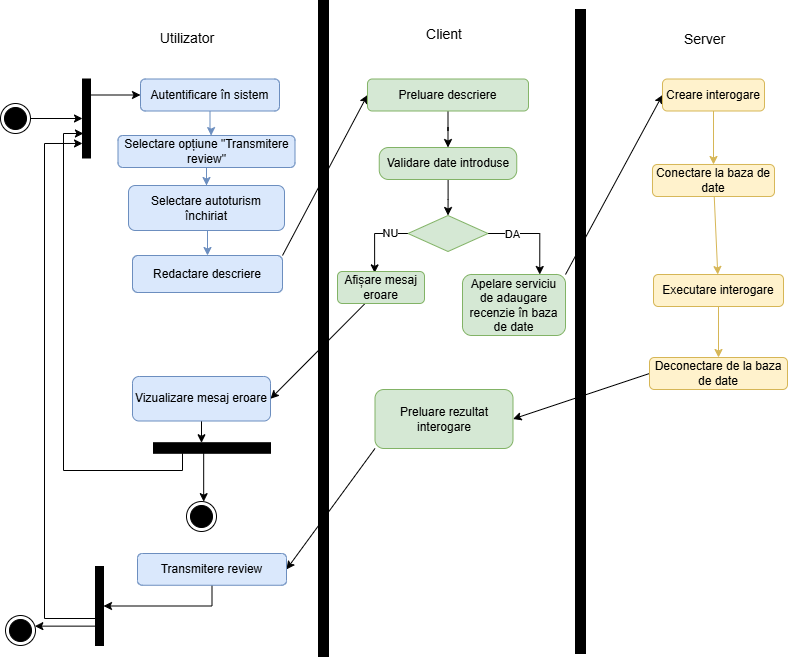

The diagram above was exported from draw.io. Its source (the exported page's mxGraphModel, read from the mxfile embedded in the PNG):
<mxGraphModel dx="1281" dy="562" grid="0" gridSize="10" guides="1" tooltips="1" connect="1" arrows="1" fold="1" page="1" pageScale="1" pageWidth="827" pageHeight="1169" math="0" shadow="0">
  <root>
    <mxCell id="0" />
    <mxCell id="1" parent="0" />
    <mxCell id="u0Bs1yC3A5LC4Es73aCW-1" edge="1" parent="1" source="u0Bs1yC3A5LC4Es73aCW-2" style="rounded=0;orthogonalLoop=1;jettySize=auto;html=1;" target="u0Bs1yC3A5LC4Es73aCW-9">
      <mxGeometry relative="1" as="geometry" />
    </mxCell>
    <mxCell id="u0Bs1yC3A5LC4Es73aCW-2" parent="1" style="ellipse;html=1;shape=endState;fillColor=#000000;strokeColor=light-dark(#000000,#FF9090);" value="" vertex="1">
      <mxGeometry height="30" width="30" x="17" y="248" as="geometry" />
    </mxCell>
    <mxCell id="u0Bs1yC3A5LC4Es73aCW-3" parent="1" style="html=1;points=[[0,0,0,0,5],[0,1,0,0,-5],[1,0,0,0,5],[1,1,0,0,-5]];perimeter=orthogonalPerimeter;outlineConnect=0;targetShapes=umlLifeline;portConstraint=eastwest;newEdgeStyle={&quot;curved&quot;:0,&quot;rounded&quot;:0};fillColor=#000000;" value="" vertex="1">
      <mxGeometry height="656" width="10" x="335" y="145" as="geometry" />
    </mxCell>
    <mxCell id="u0Bs1yC3A5LC4Es73aCW-4" edge="1" parent="1" source="u0Bs1yC3A5LC4Es73aCW-5" style="edgeStyle=orthogonalEdgeStyle;rounded=0;orthogonalLoop=1;jettySize=auto;html=1;entryX=0.5;entryY=0;entryDx=0;entryDy=0;fillColor=#dae8fc;strokeColor=#6c8ebf;" target="u0Bs1yC3A5LC4Es73aCW-19">
      <mxGeometry relative="1" as="geometry" />
    </mxCell>
    <mxCell id="u0Bs1yC3A5LC4Es73aCW-5" parent="1" style="rounded=1;whiteSpace=wrap;html=1;fillColor=#dae8fc;strokeColor=#6c8ebf;" value="Selectare opțiune &quot;Transmitere review&quot;" vertex="1">
      <mxGeometry height="32" width="177" x="134.5" y="280" as="geometry" />
    </mxCell>
    <mxCell id="u0Bs1yC3A5LC4Es73aCW-6" parent="1" style="html=1;points=[[0,0,0,0,5],[0,1,0,0,-5],[1,0,0,0,5],[1,1,0,0,-5]];perimeter=orthogonalPerimeter;outlineConnect=0;targetShapes=umlLifeline;portConstraint=eastwest;newEdgeStyle={&quot;curved&quot;:0,&quot;rounded&quot;:0};fillColor=#000000;" value="" vertex="1">
      <mxGeometry height="644" width="10" x="592" y="154" as="geometry" />
    </mxCell>
    <mxCell id="u0Bs1yC3A5LC4Es73aCW-7" edge="1" parent="1" source="u0Bs1yC3A5LC4Es73aCW-9" style="rounded=0;orthogonalLoop=1;jettySize=auto;html=1;entryX=0;entryY=0.5;entryDx=0;entryDy=0;" target="u0Bs1yC3A5LC4Es73aCW-16">
      <mxGeometry relative="1" as="geometry" />
    </mxCell>
    <mxCell id="u0Bs1yC3A5LC4Es73aCW-8" edge="1" parent="1" source="u0Bs1yC3A5LC4Es73aCW-11" style="edgeStyle=orthogonalEdgeStyle;rounded=0;orthogonalLoop=1;jettySize=auto;html=1;curved=0;entryX=0;entryY=0.816;entryDx=0;entryDy=0;entryPerimeter=0;" target="u0Bs1yC3A5LC4Es73aCW-9">
      <mxGeometry relative="1" as="geometry">
        <Array as="points">
          <mxPoint x="61" y="763" />
          <mxPoint x="61" y="288" />
        </Array>
      </mxGeometry>
    </mxCell>
    <mxCell id="u0Bs1yC3A5LC4Es73aCW-9" parent="1" style="html=1;points=[[0,0,0,0,5],[0,1,0,0,-5],[1,0,0,0,5],[1,1,0,0,-5]];perimeter=orthogonalPerimeter;outlineConnect=0;targetShapes=umlLifeline;portConstraint=eastwest;newEdgeStyle={&quot;curved&quot;:0,&quot;rounded&quot;:0};fillColor=#000000;" value="" vertex="1">
      <mxGeometry height="79" width="8" x="99" y="223.5" as="geometry" />
    </mxCell>
    <mxCell id="u0Bs1yC3A5LC4Es73aCW-10" parent="1" style="html=1;points=[[0,0,0,0,5],[0,1,0,0,-5],[1,0,0,0,5],[1,1,0,0,-5]];perimeter=orthogonalPerimeter;outlineConnect=0;targetShapes=umlLifeline;portConstraint=eastwest;newEdgeStyle={&quot;curved&quot;:0,&quot;rounded&quot;:0};fillColor=#000000;rotation=-90;" value="" vertex="1">
      <mxGeometry height="117" width="10.5" x="223.25" y="534" as="geometry" />
    </mxCell>
    <mxCell id="u0Bs1yC3A5LC4Es73aCW-11" parent="1" style="html=1;points=[[0,0,0,0,5],[0,1,0,0,-5],[1,0,0,0,5],[1,1,0,0,-5]];perimeter=orthogonalPerimeter;outlineConnect=0;targetShapes=umlLifeline;portConstraint=eastwest;newEdgeStyle={&quot;curved&quot;:0,&quot;rounded&quot;:0};fillColor=#000000;" value="" vertex="1">
      <mxGeometry height="79" width="8" x="112" y="711" as="geometry" />
    </mxCell>
    <mxCell id="u0Bs1yC3A5LC4Es73aCW-12" edge="1" parent="1" source="u0Bs1yC3A5LC4Es73aCW-11" style="rounded=0;orthogonalLoop=1;jettySize=auto;html=1;" target="u0Bs1yC3A5LC4Es73aCW-13">
      <mxGeometry relative="1" as="geometry" />
    </mxCell>
    <mxCell id="u0Bs1yC3A5LC4Es73aCW-13" parent="1" style="ellipse;html=1;shape=endState;fillColor=#000000;strokeColor=light-dark(#000000,#FF9090);" value="" vertex="1">
      <mxGeometry height="30" width="30" x="22" y="760" as="geometry" />
    </mxCell>
    <mxCell id="u0Bs1yC3A5LC4Es73aCW-14" edge="1" parent="1" source="u0Bs1yC3A5LC4Es73aCW-10" style="rounded=0;orthogonalLoop=1;jettySize=auto;html=1;" target="u0Bs1yC3A5LC4Es73aCW-15">
      <mxGeometry relative="1" as="geometry" />
    </mxCell>
    <mxCell id="u0Bs1yC3A5LC4Es73aCW-15" parent="1" style="ellipse;html=1;shape=endState;fillColor=#000000;strokeColor=light-dark(#000000,#FF9090);" value="" vertex="1">
      <mxGeometry height="30" width="30" x="203" y="646" as="geometry" />
    </mxCell>
    <mxCell id="u0Bs1yC3A5LC4Es73aCW-16" parent="1" style="rounded=1;whiteSpace=wrap;html=1;fillColor=#dae8fc;strokeColor=#6c8ebf;" value="Autentificare în sistem" vertex="1">
      <mxGeometry height="32" width="139" x="157" y="223.5" as="geometry" />
    </mxCell>
    <mxCell id="u0Bs1yC3A5LC4Es73aCW-17" edge="1" parent="1" source="u0Bs1yC3A5LC4Es73aCW-16" style="edgeStyle=orthogonalEdgeStyle;rounded=0;orthogonalLoop=1;jettySize=auto;html=1;entryX=0.526;entryY=0.003;entryDx=0;entryDy=0;entryPerimeter=0;fillColor=#dae8fc;strokeColor=#6c8ebf;" target="u0Bs1yC3A5LC4Es73aCW-5">
      <mxGeometry relative="1" as="geometry" />
    </mxCell>
    <mxCell id="u0Bs1yC3A5LC4Es73aCW-19" parent="1" style="rounded=1;whiteSpace=wrap;html=1;fillColor=#dae8fc;strokeColor=#6c8ebf;" value="Selectare autoturism închiriat" vertex="1">
      <mxGeometry height="45" width="156" x="145" y="330" as="geometry" />
    </mxCell>
    <mxCell id="u0Bs1yC3A5LC4Es73aCW-20" edge="1" parent="1" source="u0Bs1yC3A5LC4Es73aCW-54" style="rounded=0;orthogonalLoop=1;jettySize=auto;html=1;exitX=1;exitY=0;exitDx=0;exitDy=0;entryX=0;entryY=0.5;entryDx=0;entryDy=0;" target="u0Bs1yC3A5LC4Es73aCW-24">
      <mxGeometry relative="1" as="geometry">
        <Array as="points" />
      </mxGeometry>
    </mxCell>
    <mxCell id="u0Bs1yC3A5LC4Es73aCW-21" edge="1" parent="1" source="u0Bs1yC3A5LC4Es73aCW-19" style="edgeStyle=orthogonalEdgeStyle;rounded=0;orthogonalLoop=1;jettySize=auto;html=1;entryX=0.5;entryY=0;entryDx=0;entryDy=0;fillColor=#dae8fc;strokeColor=#6c8ebf;exitX=0.5;exitY=1;exitDx=0;exitDy=0;" target="u0Bs1yC3A5LC4Es73aCW-54">
      <mxGeometry relative="1" as="geometry">
        <mxPoint x="223.04761904761904" y="422" as="sourcePoint" />
      </mxGeometry>
    </mxCell>
    <mxCell id="u0Bs1yC3A5LC4Es73aCW-23" edge="1" parent="1" source="u0Bs1yC3A5LC4Es73aCW-24" style="edgeStyle=orthogonalEdgeStyle;rounded=0;orthogonalLoop=1;jettySize=auto;html=1;entryX=0.5;entryY=0;entryDx=0;entryDy=0;" target="u0Bs1yC3A5LC4Es73aCW-26">
      <mxGeometry relative="1" as="geometry" />
    </mxCell>
    <mxCell id="u0Bs1yC3A5LC4Es73aCW-24" parent="1" style="rounded=1;whiteSpace=wrap;html=1;fillColor=#d5e8d4;strokeColor=#82b366;" value="Preluare descriere" vertex="1">
      <mxGeometry height="32" width="161" x="384" y="223.5" as="geometry" />
    </mxCell>
    <mxCell id="u0Bs1yC3A5LC4Es73aCW-25" edge="1" parent="1" source="u0Bs1yC3A5LC4Es73aCW-26" style="edgeStyle=orthogonalEdgeStyle;rounded=0;orthogonalLoop=1;jettySize=auto;html=1;entryX=0.5;entryY=0;entryDx=0;entryDy=0;" target="u0Bs1yC3A5LC4Es73aCW-31">
      <mxGeometry relative="1" as="geometry" />
    </mxCell>
    <mxCell id="u0Bs1yC3A5LC4Es73aCW-26" parent="1" style="rounded=1;whiteSpace=wrap;html=1;fillColor=#d5e8d4;strokeColor=#82b366;arcSize=29;" value="Validare date introduse" vertex="1">
      <mxGeometry height="32" width="137.5" x="395.75" y="292" as="geometry" />
    </mxCell>
    <mxCell id="u0Bs1yC3A5LC4Es73aCW-27" edge="1" parent="1" source="u0Bs1yC3A5LC4Es73aCW-31" style="edgeStyle=orthogonalEdgeStyle;rounded=0;orthogonalLoop=1;jettySize=auto;html=1;entryX=0.75;entryY=0;entryDx=0;entryDy=0;exitX=1;exitY=0.5;exitDx=0;exitDy=0;" target="u0Bs1yC3A5LC4Es73aCW-33">
      <mxGeometry relative="1" as="geometry">
        <mxPoint x="557" y="414" as="targetPoint" />
      </mxGeometry>
    </mxCell>
    <mxCell id="u0Bs1yC3A5LC4Es73aCW-28" connectable="0" parent="u0Bs1yC3A5LC4Es73aCW-27" style="edgeLabel;html=1;align=center;verticalAlign=middle;resizable=0;points=[];" value="DA" vertex="1">
      <mxGeometry relative="1" x="-0.4831" as="geometry">
        <mxPoint as="offset" />
      </mxGeometry>
    </mxCell>
    <mxCell id="u0Bs1yC3A5LC4Es73aCW-29" edge="1" parent="1" source="u0Bs1yC3A5LC4Es73aCW-31" style="edgeStyle=orthogonalEdgeStyle;rounded=0;orthogonalLoop=1;jettySize=auto;html=1;exitX=0;exitY=0.5;exitDx=0;exitDy=0;entryX=0.427;entryY=0.043;entryDx=0;entryDy=0;entryPerimeter=0;" target="u0Bs1yC3A5LC4Es73aCW-35">
      <mxGeometry relative="1" as="geometry">
        <mxPoint x="371" y="428" as="targetPoint" />
      </mxGeometry>
    </mxCell>
    <mxCell id="u0Bs1yC3A5LC4Es73aCW-30" connectable="0" parent="u0Bs1yC3A5LC4Es73aCW-29" style="edgeLabel;html=1;align=center;verticalAlign=middle;resizable=0;points=[];" value="NU" vertex="1">
      <mxGeometry relative="1" x="-0.5108" y="-1" as="geometry">
        <mxPoint as="offset" />
      </mxGeometry>
    </mxCell>
    <mxCell id="u0Bs1yC3A5LC4Es73aCW-31" parent="1" style="rhombus;whiteSpace=wrap;html=1;fillColor=#d5e8d4;strokeColor=#82b366;" value="" vertex="1">
      <mxGeometry height="36" width="80" x="424.5" y="360" as="geometry" />
    </mxCell>
    <mxCell id="u0Bs1yC3A5LC4Es73aCW-32" edge="1" parent="1" source="u0Bs1yC3A5LC4Es73aCW-33" style="rounded=0;orthogonalLoop=1;jettySize=auto;html=1;entryX=0;entryY=0.5;entryDx=0;entryDy=0;exitX=1;exitY=0;exitDx=0;exitDy=0;" target="u0Bs1yC3A5LC4Es73aCW-43">
      <mxGeometry relative="1" as="geometry" />
    </mxCell>
    <mxCell id="u0Bs1yC3A5LC4Es73aCW-33" parent="1" style="rounded=1;whiteSpace=wrap;html=1;fillColor=#d5e8d4;strokeColor=#82b366;" value="Apelare serviciu de adaugare recenzie în baza de date" vertex="1">
      <mxGeometry height="61" width="103" x="479" y="419" as="geometry" />
    </mxCell>
    <mxCell id="u0Bs1yC3A5LC4Es73aCW-34" edge="1" parent="1" source="u0Bs1yC3A5LC4Es73aCW-35" style="rounded=0;orthogonalLoop=1;jettySize=auto;html=1;entryX=1;entryY=0.5;entryDx=0;entryDy=0;" target="u0Bs1yC3A5LC4Es73aCW-47">
      <mxGeometry relative="1" as="geometry" />
    </mxCell>
    <mxCell id="u0Bs1yC3A5LC4Es73aCW-35" parent="1" style="rounded=1;whiteSpace=wrap;html=1;fillColor=#d5e8d4;strokeColor=#82b366;" value="Afișare mesaj eroare" vertex="1">
      <mxGeometry height="32" width="87" x="354" y="416" as="geometry" />
    </mxCell>
    <mxCell id="u0Bs1yC3A5LC4Es73aCW-36" edge="1" parent="1" source="u0Bs1yC3A5LC4Es73aCW-37" style="rounded=0;orthogonalLoop=1;jettySize=auto;html=1;entryX=1;entryY=0.5;entryDx=0;entryDy=0;exitX=0;exitY=0.5;exitDx=0;exitDy=0;" target="u0Bs1yC3A5LC4Es73aCW-45">
      <mxGeometry relative="1" as="geometry" />
    </mxCell>
    <mxCell id="u0Bs1yC3A5LC4Es73aCW-37" parent="1" style="rounded=1;whiteSpace=wrap;html=1;fillColor=#fff2cc;strokeColor=#d6b656;" value="Deconectare de la baza de date" vertex="1">
      <mxGeometry height="32" width="138" x="666" y="502" as="geometry" />
    </mxCell>
    <mxCell id="u0Bs1yC3A5LC4Es73aCW-38" edge="1" parent="1" source="u0Bs1yC3A5LC4Es73aCW-39" style="rounded=0;orthogonalLoop=1;jettySize=auto;html=1;entryX=0.5;entryY=0;entryDx=0;entryDy=0;fillColor=#fff2cc;strokeColor=#d6b656;" target="u0Bs1yC3A5LC4Es73aCW-37">
      <mxGeometry relative="1" as="geometry" />
    </mxCell>
    <mxCell id="u0Bs1yC3A5LC4Es73aCW-39" parent="1" style="rounded=1;whiteSpace=wrap;html=1;fillColor=#fff2cc;strokeColor=#d6b656;" value="Executare interogare" vertex="1">
      <mxGeometry height="32" width="130" x="670" y="419" as="geometry" />
    </mxCell>
    <mxCell id="u0Bs1yC3A5LC4Es73aCW-40" edge="1" parent="1" source="u0Bs1yC3A5LC4Es73aCW-41" style="rounded=0;orthogonalLoop=1;jettySize=auto;html=1;fillColor=#fff2cc;strokeColor=#d6b656;" target="u0Bs1yC3A5LC4Es73aCW-39">
      <mxGeometry relative="1" as="geometry" />
    </mxCell>
    <mxCell id="u0Bs1yC3A5LC4Es73aCW-41" parent="1" style="rounded=1;whiteSpace=wrap;html=1;fillColor=#fff2cc;strokeColor=#d6b656;" value="Conectare la baza de date" vertex="1">
      <mxGeometry height="32" width="122" x="669" y="309" as="geometry" />
    </mxCell>
    <mxCell id="u0Bs1yC3A5LC4Es73aCW-42" edge="1" parent="1" source="u0Bs1yC3A5LC4Es73aCW-43" style="edgeStyle=orthogonalEdgeStyle;rounded=0;orthogonalLoop=1;jettySize=auto;html=1;fillColor=#fff2cc;strokeColor=#d6b656;" target="u0Bs1yC3A5LC4Es73aCW-41">
      <mxGeometry relative="1" as="geometry" />
    </mxCell>
    <mxCell id="u0Bs1yC3A5LC4Es73aCW-43" parent="1" style="rounded=1;whiteSpace=wrap;html=1;fillColor=#fff2cc;strokeColor=#d6b656;" value="Creare interogare" vertex="1">
      <mxGeometry height="32" width="102" x="679" y="223.5" as="geometry" />
    </mxCell>
    <mxCell id="u0Bs1yC3A5LC4Es73aCW-44" edge="1" parent="1" source="u0Bs1yC3A5LC4Es73aCW-45" style="rounded=0;orthogonalLoop=1;jettySize=auto;html=1;entryX=1;entryY=0.5;entryDx=0;entryDy=0;exitX=0;exitY=1;exitDx=0;exitDy=0;" target="u0Bs1yC3A5LC4Es73aCW-50">
      <mxGeometry relative="1" as="geometry">
        <mxPoint x="473" y="676" as="targetPoint" />
      </mxGeometry>
    </mxCell>
    <mxCell id="u0Bs1yC3A5LC4Es73aCW-45" parent="1" style="rounded=1;whiteSpace=wrap;html=1;fillColor=#d5e8d4;strokeColor=#82b366;" value="Preluare rezultat interogare" vertex="1">
      <mxGeometry height="59" width="138" x="391.5" y="534" as="geometry" />
    </mxCell>
    <mxCell id="u0Bs1yC3A5LC4Es73aCW-46" edge="1" parent="1" source="u0Bs1yC3A5LC4Es73aCW-47" style="rounded=0;orthogonalLoop=1;jettySize=auto;html=1;" target="u0Bs1yC3A5LC4Es73aCW-10">
      <mxGeometry relative="1" as="geometry" />
    </mxCell>
    <mxCell id="u0Bs1yC3A5LC4Es73aCW-47" parent="1" style="rounded=1;whiteSpace=wrap;html=1;fillColor=#dae8fc;strokeColor=#6c8ebf;" value="Vizualizare mesaj eroare" vertex="1">
      <mxGeometry height="44.5" width="138" x="149" y="521" as="geometry" />
    </mxCell>
    <mxCell id="u0Bs1yC3A5LC4Es73aCW-48" edge="1" parent="1" source="u0Bs1yC3A5LC4Es73aCW-10" style="edgeStyle=orthogonalEdgeStyle;rounded=0;orthogonalLoop=1;jettySize=auto;html=1;curved=0;">
      <mxGeometry relative="1" as="geometry">
        <Array as="points">
          <mxPoint x="199" y="615" />
          <mxPoint x="80" y="615" />
          <mxPoint x="80" y="278" />
        </Array>
        <mxPoint x="203.00440043604652" y="601.02" as="sourcePoint" />
        <mxPoint x="99.93" y="278.00300000000004" as="targetPoint" />
      </mxGeometry>
    </mxCell>
    <mxCell id="u0Bs1yC3A5LC4Es73aCW-49" edge="1" parent="1" source="u0Bs1yC3A5LC4Es73aCW-50" style="edgeStyle=orthogonalEdgeStyle;rounded=0;orthogonalLoop=1;jettySize=auto;html=1;exitX=0.5;exitY=1;exitDx=0;exitDy=0;" target="u0Bs1yC3A5LC4Es73aCW-11">
      <mxGeometry relative="1" as="geometry" />
    </mxCell>
    <mxCell id="u0Bs1yC3A5LC4Es73aCW-50" parent="1" style="rounded=1;whiteSpace=wrap;html=1;fillColor=#dae8fc;strokeColor=#6c8ebf;" value="Transmitere review" vertex="1">
      <mxGeometry height="31.75" width="149" x="154" y="698" as="geometry" />
    </mxCell>
    <mxCell id="u0Bs1yC3A5LC4Es73aCW-51" parent="1" style="text;html=1;whiteSpace=wrap;strokeColor=none;fillColor=none;align=center;verticalAlign=middle;rounded=0;autosize=1;resizable=0;" value="&lt;font style=&quot;font-size: 14px;&quot;&gt;Utilizator&lt;/font&gt;" vertex="1">
      <mxGeometry height="29" width="72" x="168" y="168" as="geometry" />
    </mxCell>
    <mxCell id="u0Bs1yC3A5LC4Es73aCW-52" parent="1" style="text;html=1;whiteSpace=wrap;strokeColor=none;fillColor=none;align=center;verticalAlign=middle;rounded=0;autosize=1;resizable=0;" value="&lt;span style=&quot;font-size: 14px;&quot;&gt;Server&lt;/span&gt;" vertex="1">
      <mxGeometry height="29" width="59" x="692" y="169" as="geometry" />
    </mxCell>
    <mxCell id="u0Bs1yC3A5LC4Es73aCW-53" parent="1" style="text;html=1;whiteSpace=wrap;strokeColor=none;fillColor=none;align=center;verticalAlign=middle;rounded=0;autosize=1;resizable=0;" value="&lt;span style=&quot;font-size: 14px;&quot;&gt;Client&lt;/span&gt;" vertex="1">
      <mxGeometry height="29" width="54" x="433.5" y="164" as="geometry" />
    </mxCell>
    <mxCell id="u0Bs1yC3A5LC4Es73aCW-54" parent="1" style="rounded=1;whiteSpace=wrap;html=1;fillColor=#dae8fc;strokeColor=#6c8ebf;" value="Redactare descriere" vertex="1">
      <mxGeometry height="37" width="150" x="149" y="400" as="geometry" />
    </mxCell>
  </root>
</mxGraphModel>